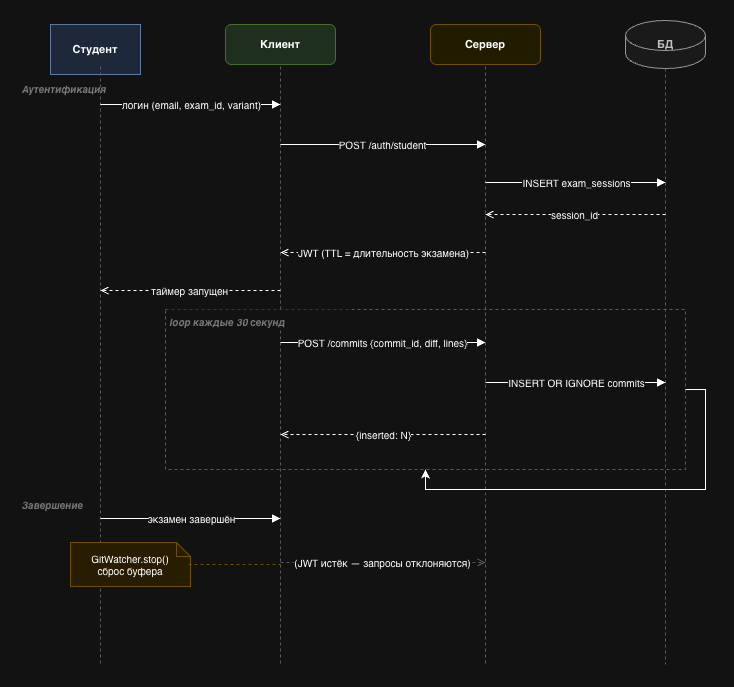

The diagram above was exported from draw.io. Its source (the exported page's mxGraphModel, read from the mxfile embedded in the PNG):
<mxGraphModel dx="1059" dy="653" grid="1" gridSize="10" guides="1" tooltips="1" connect="1" arrows="1" fold="1" page="1" pageScale="1" pageWidth="1169" pageHeight="1000" math="0" shadow="0">
  <root>
    <mxCell id="0" />
    <mxCell id="1" parent="0" />
    <mxCell id="f5tKFmHJjQPbC2iUCUu6-26" parent="1" style="shape=mxgraph.uml.actor;whiteSpace=wrap;html=1;fillColor=#dae8fc;strokeColor=#6c8ebf;fontSize=11;fontStyle=1;" value="Студент" vertex="1">
      <mxGeometry height="50" width="90" x="250" y="90" as="geometry" />
    </mxCell>
    <mxCell id="f5tKFmHJjQPbC2iUCUu6-27" parent="1" style="rounded=1;whiteSpace=wrap;html=1;fillColor=#d5e8d4;strokeColor=#82b366;fontSize=11;fontStyle=1;" value="Клиент" vertex="1">
      <mxGeometry height="40" width="110" x="425" y="90" as="geometry" />
    </mxCell>
    <mxCell id="f5tKFmHJjQPbC2iUCUu6-28" parent="1" style="rounded=1;whiteSpace=wrap;html=1;fillColor=#fff9c4;strokeColor=#d6b656;fontSize=11;fontStyle=1;" value="Сервер" vertex="1">
      <mxGeometry height="40" width="110" x="630" y="90" as="geometry" />
    </mxCell>
    <mxCell id="f5tKFmHJjQPbC2iUCUu6-29" parent="1" style="shape=cylinder3;whiteSpace=wrap;html=1;fillColor=#f5f5f5;strokeColor=#666666;fontColor=#333333;fontSize=11;fontStyle=1;" value="БД" vertex="1">
      <mxGeometry height="48" width="80" x="825" y="86" as="geometry" />
    </mxCell>
    <mxCell id="f5tKFmHJjQPbC2iUCUu6-30" edge="1" parent="1" style="endArrow=none;dashed=1;strokeColor=#aaaaaa;" value="">
      <mxGeometry relative="1" as="geometry">
        <mxPoint x="300" y="132" as="sourcePoint" />
        <mxPoint x="300" y="730" as="targetPoint" />
      </mxGeometry>
    </mxCell>
    <mxCell id="f5tKFmHJjQPbC2iUCUu6-31" edge="1" parent="1" style="endArrow=none;dashed=1;strokeColor=#aaaaaa;" value="">
      <mxGeometry relative="1" as="geometry">
        <mxPoint x="480" y="132" as="sourcePoint" />
        <mxPoint x="480" y="730" as="targetPoint" />
      </mxGeometry>
    </mxCell>
    <mxCell id="f5tKFmHJjQPbC2iUCUu6-32" edge="1" parent="1" style="endArrow=none;dashed=1;strokeColor=#aaaaaa;" value="">
      <mxGeometry relative="1" as="geometry">
        <mxPoint x="685" y="132" as="sourcePoint" />
        <mxPoint x="685" y="730" as="targetPoint" />
      </mxGeometry>
    </mxCell>
    <mxCell id="f5tKFmHJjQPbC2iUCUu6-33" edge="1" parent="1" style="endArrow=none;dashed=1;strokeColor=#aaaaaa;" value="">
      <mxGeometry relative="1" as="geometry">
        <mxPoint x="865" y="134" as="sourcePoint" />
        <mxPoint x="865" y="730" as="targetPoint" />
      </mxGeometry>
    </mxCell>
    <mxCell id="f5tKFmHJjQPbC2iUCUu6-34" parent="1" style="text;html=1;strokeColor=none;fillColor=none;fontStyle=3;fontSize=10;fontColor=#888888;align=left;" value="Аутентификация" vertex="1">
      <mxGeometry height="18" width="150" x="220" y="142" as="geometry" />
    </mxCell>
    <mxCell id="f5tKFmHJjQPbC2iUCUu6-35" edge="1" parent="1" style="endArrow=block;endFill=1;fontSize=10;html=1;" value="логин (email, exam_id, variant)">
      <mxGeometry relative="1" as="geometry">
        <mxPoint x="300" y="170" as="sourcePoint" />
        <mxPoint x="480" y="170" as="targetPoint" />
      </mxGeometry>
    </mxCell>
    <mxCell id="f5tKFmHJjQPbC2iUCUu6-36" edge="1" parent="1" style="endArrow=block;endFill=1;fontSize=10;html=1;" value="POST /auth/student">
      <mxGeometry relative="1" as="geometry">
        <mxPoint x="480" y="210" as="sourcePoint" />
        <mxPoint x="685" y="210" as="targetPoint" />
      </mxGeometry>
    </mxCell>
    <mxCell id="f5tKFmHJjQPbC2iUCUu6-37" edge="1" parent="1" style="endArrow=block;endFill=1;fontSize=10;html=1;" value="INSERT exam_sessions">
      <mxGeometry relative="1" as="geometry">
        <mxPoint x="685" y="248" as="sourcePoint" />
        <mxPoint x="865" y="248" as="targetPoint" />
      </mxGeometry>
    </mxCell>
    <mxCell id="f5tKFmHJjQPbC2iUCUu6-38" edge="1" parent="1" style="endArrow=open;endFill=0;dashed=1;fontSize=10;html=1;" value="session_id">
      <mxGeometry relative="1" as="geometry">
        <mxPoint x="865" y="280" as="sourcePoint" />
        <mxPoint x="685" y="280" as="targetPoint" />
      </mxGeometry>
    </mxCell>
    <mxCell id="f5tKFmHJjQPbC2iUCUu6-39" edge="1" parent="1" style="endArrow=open;endFill=0;dashed=1;fontSize=10;html=1;" value="JWT (TTL = длительность экзамена)">
      <mxGeometry relative="1" as="geometry">
        <mxPoint x="685" y="318" as="sourcePoint" />
        <mxPoint x="480" y="318" as="targetPoint" />
      </mxGeometry>
    </mxCell>
    <mxCell id="f5tKFmHJjQPbC2iUCUu6-40" edge="1" parent="1" style="endArrow=open;endFill=0;dashed=1;fontSize=10;html=1;" value="таймер запущен">
      <mxGeometry relative="1" as="geometry">
        <mxPoint x="480" y="356" as="sourcePoint" />
        <mxPoint x="300" y="356" as="targetPoint" />
      </mxGeometry>
    </mxCell>
    <mxCell id="f5tKFmHJjQPbC2iUCUu6-41" parent="1" style="rounded=0;whiteSpace=wrap;html=1;fillColor=none;strokeColor=#aaaaaa;strokeWidth=1;dashed=1;" value="" vertex="1">
      <mxGeometry height="160" width="520" x="365" y="375" as="geometry" />
    </mxCell>
    <mxCell id="f5tKFmHJjQPbC2iUCUu6-42" parent="1" style="text;html=1;strokeColor=none;fillColor=#ffffff;fontSize=10;fontStyle=3;fontColor=#888888;" value="loop  каждые 30 секунд" vertex="1">
      <mxGeometry height="18" width="180" x="367" y="375" as="geometry" />
    </mxCell>
    <mxCell id="f5tKFmHJjQPbC2iUCUu6-43" edge="1" parent="1" style="endArrow=block;endFill=1;fontSize=10;html=1;" value="POST /commits {commit_id, diff, lines}">
      <mxGeometry relative="1" as="geometry">
        <mxPoint x="480" y="408" as="sourcePoint" />
        <mxPoint x="685" y="408" as="targetPoint" />
      </mxGeometry>
    </mxCell>
    <mxCell id="f5tKFmHJjQPbC2iUCUu6-44" edge="1" parent="1" style="endArrow=block;endFill=1;fontSize=10;html=1;" value="INSERT OR IGNORE commits">
      <mxGeometry relative="1" as="geometry">
        <mxPoint x="685" y="448" as="sourcePoint" />
        <mxPoint x="865" y="448" as="targetPoint" />
      </mxGeometry>
    </mxCell>
    <mxCell id="f5tKFmHJjQPbC2iUCUu6-45" edge="1" parent="1" style="endArrow=open;endFill=0;dashed=1;fontSize=10;html=1;" value="{inserted: N}">
      <mxGeometry relative="1" as="geometry">
        <mxPoint x="685" y="500" as="sourcePoint" />
        <mxPoint x="480" y="500" as="targetPoint" />
      </mxGeometry>
    </mxCell>
    <mxCell id="f5tKFmHJjQPbC2iUCUu6-46" parent="1" style="text;html=1;strokeColor=none;fillColor=none;fontStyle=3;fontSize=10;fontColor=#888888;align=left;" value="Завершение" vertex="1">
      <mxGeometry height="18" width="140" x="220" y="558" as="geometry" />
    </mxCell>
    <mxCell id="f5tKFmHJjQPbC2iUCUu6-47" edge="1" parent="1" style="endArrow=block;endFill=1;fontSize=10;html=1;" value="экзамен завершён">
      <mxGeometry relative="1" as="geometry">
        <mxPoint x="300" y="584" as="sourcePoint" />
        <mxPoint x="480" y="584" as="targetPoint" />
      </mxGeometry>
    </mxCell>
    <mxCell id="f5tKFmHJjQPbC2iUCUu6-48" edge="1" parent="1" style="endArrow=open;endFill=0;dashed=1;strokeColor=#aaaaaa;fontSize=10;html=1;" value="(JWT истёк — запросы отклоняются)">
      <mxGeometry relative="1" as="geometry">
        <mxPoint x="480" y="628" as="sourcePoint" />
        <mxPoint x="685" y="628" as="targetPoint" />
      </mxGeometry>
    </mxCell>
    <mxCell id="f5tKFmHJjQPbC2iUCUu6-49" parent="1" style="shape=note;whiteSpace=wrap;html=1;backgroundOutline=1;size=14;fillColor=#fff2cc;strokeColor=#d6b656;fontSize=10;" value="GitWatcher.stop()&#10;сброс буфера" vertex="1">
      <mxGeometry height="44" width="120" x="270" y="608" as="geometry" />
    </mxCell>
    <mxCell id="f5tKFmHJjQPbC2iUCUu6-50" edge="1" parent="1" style="endArrow=none;dashed=1;strokeColor=#d6b656;" value="">
      <mxGeometry relative="1" as="geometry">
        <mxPoint x="388" y="630" as="sourcePoint" />
        <mxPoint x="480" y="630" as="targetPoint" />
      </mxGeometry>
    </mxCell>
    <mxCell id="f5tKFmHJjQPbC2iUCUu6-51" edge="1" parent="1" source="f5tKFmHJjQPbC2iUCUu6-41" style="edgeStyle=orthogonalEdgeStyle;rounded=0;orthogonalLoop=1;jettySize=auto;html=1;exitX=1;exitY=0.5;exitDx=0;exitDy=0;" target="f5tKFmHJjQPbC2iUCUu6-41">
      <mxGeometry relative="1" as="geometry" />
    </mxCell>
  </root>
</mxGraphModel>